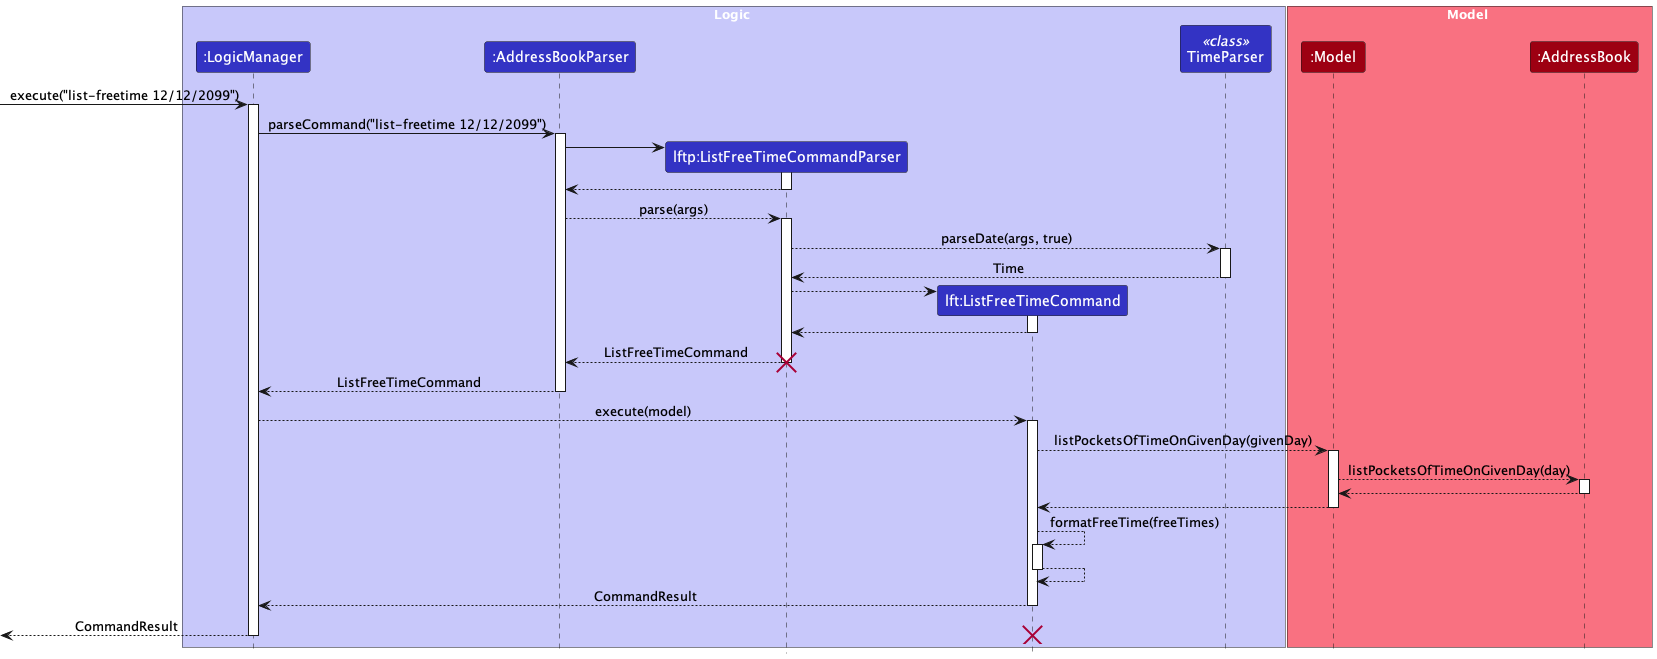

The diagram above was rendered by PlantUML. Its source (embedded in the PNG):
@startuml
!include style.puml
skinparam ArrowFontStyle plain

box Logic LOGIC_COLOR_T1
participant ":LogicManager" as LogicManager LOGIC_COLOR
participant ":AddressBookParser" as AddressBookParser LOGIC_COLOR
participant "lftp:ListFreeTimeCommandParser" as ListFreeTimeCommandParser LOGIC_COLOR
participant "lft:ListFreeTimeCommand" as ListFreeTimeCommand LOGIC_COLOR
participant "TimeParser" as TimeParser <<class>> LOGIC_COLOR
end box

box Model MODEL_COLOR_T1
participant ":Model" as Model MODEL_COLOR
participant ":AddressBook" as AddressBook MODEL_COLOR
end box
[-> LogicManager : execute("list-freetime 12/12/2099")
activate LogicManager

LogicManager -> AddressBookParser : parseCommand("list-freetime 12/12/2099")
activate AddressBookParser

create ListFreeTimeCommandParser
AddressBookParser -> ListFreeTimeCommandParser
activate ListFreeTimeCommandParser

ListFreeTimeCommandParser --> AddressBookParser
deactivate ListFreeTimeCommandParser

AddressBookParser --> ListFreeTimeCommandParser : parse(args)
activate ListFreeTimeCommandParser

ListFreeTimeCommandParser --> TimeParser : parseDate(args, true)
activate TimeParser

TimeParser --> ListFreeTimeCommandParser : Time
deactivate TimeParser

create ListFreeTimeCommand
ListFreeTimeCommandParser --> ListFreeTimeCommand
activate ListFreeTimeCommand
ListFreeTimeCommand --> ListFreeTimeCommandParser
deactivate ListFreeTimeCommand

ListFreeTimeCommandParser --> AddressBookParser : ListFreeTimeCommand
deactivate ListFreeTimeCommandParser
destroy ListFreeTimeCommandParser

AddressBookParser --> LogicManager : ListFreeTimeCommand
deactivate AddressBookParser

LogicManager --> ListFreeTimeCommand : execute(model)
activate ListFreeTimeCommand

ListFreeTimeCommand --> Model : listPocketsOfTimeOnGivenDay(givenDay)
activate Model

Model --> AddressBook : listPocketsOfTimeOnGivenDay(day)
activate AddressBook

AddressBook --> Model
deactivate AddressBook

Model --> ListFreeTimeCommand
deactivate Model

ListFreeTimeCommand --> ListFreeTimeCommand : formatFreeTime(freeTimes)
activate ListFreeTimeCommand

ListFreeTimeCommand --> ListFreeTimeCommand
deactivate ListFreeTimeCommand

ListFreeTimeCommand --> LogicManager : CommandResult
deactivate ListFreeTimeCommand

[<--LogicManager : CommandResult
destroy ListFreeTimeCommand
deactivate LogicManager
@enduml